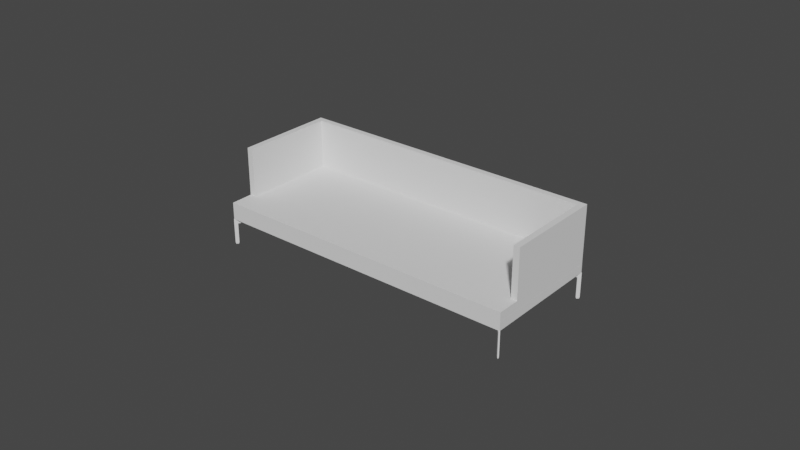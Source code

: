 # Source: couch.blend  (saved by Blender 2.82.7; exported with 4.5.12 LTS)
import bpy
from mathutils import Matrix  # noqa: F401  (used for matrix-valued properties, if any)

bpy.ops.wm.read_factory_settings(use_empty=True)
scene = bpy.context.scene
scene.name = 'Scene'

# ---- collections
col_collection = bpy.data.collections.new('Collection'); scene.collection.children.link(col_collection)

# ---- world
world_world = bpy.data.worlds.new('World'); scene.world = world_world
world_world.use_nodes = True; world_world.node_tree.nodes.clear()
_N = world_world.node_tree.nodes; _L = world_world.node_tree.links
n0 = _N.new('ShaderNodeOutputWorld'); n0.name = 'World Output'; n0.location = (300, 300)
n1 = _N.new('ShaderNodeBackground'); n1.name = 'Background'; n1.location = (10, 300)
n1.inputs[0].default_value = (0.05088, 0.05088, 0.05088, 1.0)
_L.new(n1.outputs[0], n0.inputs[0])
n0.is_active_output = True
world_world.color = (0.05088, 0.05088, 0.05088)
world_world.use_sun_shadow = False
world_world.sun_shadow_jitter_overblur = 0.0

# ---- meshes
me_cube_001 = bpy.data.meshes.new('Cube.001')
me_cube_001.from_pydata([(-1.0, -1.0, -1.0), (-1.0, -1.0, 1.0), (-1.0, 1.0, -1.0), (-1.0, 1.0, 1.0), (1.0, -1.0, -1.0), (1.0, -1.0, 1.0), (1.0, 1.0, -1.0), (1.0, 1.0, 1.0)], [], [(0, 1, 3, 2), (2, 3, 7, 6), (6, 7, 5, 4), (4, 5, 1, 0), (2, 6, 4, 0), (7, 3, 1, 5)])
_uv = me_cube_001.uv_layers.new(name='UVMap')
_uv.uv.foreach_set('vector', [0.375, 0.0, 0.625, 0.0, 0.625, 0.25, 0.375, 0.25, 0.375, 0.25, 0.625, 0.25, 0.625, 0.5, 0.375, 0.5, 0.375, 0.5, 0.625, 0.5, 0.625, 0.75, 0.375, 0.75, 0.375, 0.75, 0.625, 0.75, 0.625, 1.0, 0.375, 1.0, 0.125, 0.5, 0.375, 0.5, 0.375, 0.75, 0.125, 0.75, 0.625, 0.5, 0.875, 0.5, 0.875, 0.75, 0.625, 0.75])
me_cube_001.use_remesh_fix_poles = True
me_cube_001.use_remesh_preserve_attributes = False
me_cube_001.use_mirror_vertex_groups = False
me_cube_001.update()
me_cube_002 = bpy.data.meshes.new('Cube.002')
me_cube_002.from_pydata([(12.6, -1.184, -7.338), (12.6, -1.184, 7.338), (12.6, 0.3468, -7.338), (12.6, 0.3468, 7.338), (14.81, -1.184, -7.338), (14.81, -1.184, 7.338), (14.81, 0.3468, -7.338), (14.81, 0.3468, 7.338), (12.6, 0.4423, 7.338), (12.6, 0.4423, -7.338), (14.81, 0.4423, -7.338), (14.81, 0.4423, 7.338), (-41.12, 0.3468, 7.338), (-41.12, 0.3468, -7.338), (-41.12, 0.4423, 7.338), (-41.12, 0.4423, -7.338)], [], [(0, 1, 3, 2), (2, 3, 12, 13), (6, 7, 5, 4), (4, 5, 1, 0), (2, 6, 4, 0), (7, 3, 1, 5), (9, 8, 11, 10), (7, 6, 10, 11), (6, 2, 9, 10), (3, 7, 11, 8), (8, 9, 15, 14), (9, 2, 13, 15), (3, 8, 14, 12)])
_uv = me_cube_002.uv_layers.new(name='UVMap')
_uv.uv.foreach_set('vector', [0.375, 0.0, 0.625, 0.0, 0.625, 0.25, 0.375, 0.25, 0.375, 0.25, 0.625, 0.25, 0.625, 0.25, 0.375, 0.25, 0.375, 0.5, 0.625, 0.5, 0.625, 0.75, 0.375, 0.75, 0.375, 0.75, 0.625, 0.75, 0.625, 1.0, 0.375, 1.0, 0.125, 0.5, 0.375, 0.5, 0.375, 0.75, 0.125, 0.75, 0.625, 0.5, 0.875, 0.5, 0.875, 0.75, 0.625, 0.75, 0.375, 0.25, 0.625, 0.25, 0.625, 0.5, 0.375, 0.5, 0.625, 0.5, 0.375, 0.5, 0.375, 0.5, 0.625, 0.5, 0.375, 0.5, 0.125, 0.5, 0.125, 0.5, 0.375, 0.5, 0.875, 0.5, 0.625, 0.5, 0.625, 0.5, 0.875, 0.5, 0.625, 0.25, 0.375, 0.25, 0.375, 0.25, 0.625, 0.25, 0.125, 0.5, 0.125, 0.5, 0.125, 0.5, 0.125, 0.5, 0.875, 0.5, 0.875, 0.5, 0.875, 0.5, 0.875, 0.5])
me_cube_002.use_remesh_fix_poles = True
me_cube_002.use_remesh_preserve_attributes = False
me_cube_002.use_mirror_vertex_groups = False
me_cube_002.update()
me_cube_003 = bpy.data.meshes.new('Cube.003')
me_cube_003.from_pydata([(-0.6097, -0.6146, -1.0), (-0.6097, -0.6146, 1.0), (-0.6097, 1.289, -1.0), (-0.6097, 1.289, 1.0), (0.347, -0.6146, -1.0), (0.347, -0.6146, 1.0), (0.3509, 1.289, -1.0), (0.3509, 1.289, 1.0), (-0.6097, -0.2473, -1.0), (-0.6097, -0.2473, 1.0), (0.3509, -0.2432, -1.0), (0.3509, -0.2432, 1.0), (0.3903, -0.2432, 1.0), (0.3903, -0.6146, 1.0), (0.3903, -0.6146, -1.0), (0.3903, -0.2432, -1.0)], [], [(2, 3, 7, 6), (5, 4, 14, 13), (4, 5, 1, 0), (8, 10, 4, 0), (11, 9, 1, 5), (7, 3, 9, 11), (2, 6, 10, 8), (6, 7, 11, 10), (15, 12, 13, 14), (10, 11, 12, 15), (4, 10, 15, 14), (11, 5, 13, 12)])
_uv = me_cube_003.uv_layers.new(name='UVMap')
_uv.uv.foreach_set('vector', [0.375, 0.25, 0.625, 0.25, 0.625, 0.5, 0.375, 0.5, 0.625, 0.75, 0.375, 0.75, 0.375, 0.75, 0.625, 0.75, 0.375, 0.75, 0.625, 0.75, 0.625, 1.0, 0.375, 1.0, 0.125, 0.7041, 0.375, 0.7041, 0.375, 0.75, 0.125, 0.75, 0.625, 0.7041, 0.875, 0.7041, 0.875, 0.75, 0.625, 0.75, 0.625, 0.5, 0.875, 0.5, 0.875, 0.7041, 0.625, 0.7041, 0.125, 0.5, 0.375, 0.5, 0.375, 0.7041, 0.125, 0.7041, 0.375, 0.5, 0.625, 0.5, 0.625, 0.7041, 0.375, 0.7041, 0.375, 0.7041, 0.625, 0.7041, 0.625, 0.75, 0.375, 0.75, 0.375, 0.7041, 0.625, 0.7041, 0.625, 0.7041, 0.375, 0.7041, 0.375, 0.75, 0.375, 0.7041, 0.375, 0.7041, 0.375, 0.75, 0.625, 0.7041, 0.625, 0.75, 0.625, 0.75, 0.625, 0.7041])
me_cube_003.use_remesh_fix_poles = True
me_cube_003.use_remesh_preserve_attributes = False
me_cube_003.use_mirror_vertex_groups = False
me_cube_003.update()
me_cube = bpy.data.meshes.new('Cube')
me_cube.from_pydata([(-0.1179, -0.02343, 0.08182), (-0.1179, -0.02343, 0.09865), (-0.1179, 0.02343, 0.08182), (-0.1179, 0.02343, 0.09865), (0.01056, -0.02343, 0.06696), (0.01056, -0.02343, 0.09865), (0.01056, 0.02343, 0.06696), (0.01056, 0.02343, 0.09865), (0.0366, 0.02343, 0.09865), (0.0366, 0.02343, 0.06696), (0.0366, -0.02343, 0.06696), (0.0366, -0.02343, 0.09865), (0.01336, -0.02063, -0.08273), (0.01336, 0.02063, -0.08273), (0.0338, -0.02063, -0.08273), (0.0338, 0.02063, -0.08273), (0.01056, -0.02343, -0.08273), (0.01056, 0.02343, -0.08273), (0.0366, -0.02343, -0.08273), (0.0366, 0.02343, -0.08273), (0.01336, -0.02063, -0.09037), (0.01336, 0.02063, -0.09037), (0.0338, -0.02063, -0.09037), (0.0338, 0.02063, -0.09037)], [], [(0, 1, 3, 2), (2, 3, 7, 6), (6, 7, 8, 9), (4, 5, 1, 0), (2, 6, 4, 0), (7, 3, 1, 5), (9, 8, 11, 10), (5, 4, 10, 11), (6, 9, 19, 17), (7, 5, 11, 8), (12, 13, 21, 20), (9, 10, 18, 19), (4, 6, 17, 16), (10, 4, 16, 18), (13, 12, 16, 17), (14, 15, 19, 18), (15, 13, 17, 19), (12, 14, 18, 16), (20, 21, 23, 22), (14, 12, 20, 22), (15, 14, 22, 23), (13, 15, 23, 21)])
_uv = me_cube.uv_layers.new(name='UVMap')
_uv.uv.foreach_set('vector', [0.375, 0.0, 0.625, 0.0, 0.625, 0.25, 0.375, 0.25, 0.375, 0.25, 0.625, 0.25, 0.625, 0.5, 0.375, 0.5, 0.375, 0.5, 0.625, 0.5, 0.625, 0.5, 0.375, 0.5, 0.375, 0.75, 0.625, 0.75, 0.625, 1.0, 0.375, 1.0, 0.125, 0.5, 0.375, 0.5, 0.375, 0.75, 0.125, 0.75, 0.625, 0.5, 0.875, 0.5, 0.875, 0.75, 0.625, 0.75, 0.375, 0.5, 0.625, 0.5, 0.625, 0.75, 0.375, 0.75, 0.625, 0.75, 0.375, 0.75, 0.375, 0.75, 0.625, 0.75, 0.375, 0.5, 0.375, 0.5, 0.375, 0.5, 0.375, 0.5, 0.625, 0.5, 0.625, 0.75, 0.625, 0.75, 0.625, 0.5, 0.375, 0.735, 0.375, 0.515, 0.375, 0.515, 0.375, 0.735, 0.375, 0.5, 0.375, 0.75, 0.375, 0.75, 0.375, 0.5, 0.375, 0.75, 0.375, 0.5, 0.375, 0.5, 0.375, 0.75, 0.375, 0.75, 0.375, 0.75, 0.375, 0.75, 0.375, 0.75, 0.375, 0.515, 0.375, 0.735, 0.375, 0.75, 0.375, 0.5, 0.375, 0.735, 0.375, 0.515, 0.375, 0.5, 0.375, 0.75, 0.375, 0.515, 0.375, 0.515, 0.375, 0.5, 0.375, 0.5, 0.375, 0.735, 0.375, 0.735, 0.375, 0.75, 0.375, 0.75, 0.375, 0.735, 0.375, 0.515, 0.375, 0.515, 0.375, 0.735, 0.375, 0.735, 0.375, 0.735, 0.375, 0.735, 0.375, 0.735, 0.375, 0.515, 0.375, 0.735, 0.375, 0.735, 0.375, 0.515, 0.375, 0.515, 0.375, 0.515, 0.375, 0.515, 0.375, 0.515])
me_cube.use_remesh_fix_poles = True
me_cube.use_remesh_preserve_attributes = False
me_cube.use_mirror_vertex_groups = False
me_cube.update()

# ---- objects
ob_empty = bpy.data.objects.new('Empty', None)
ob_cube = bpy.data.objects.new('Cube', me_cube_001)
ob_empty_001 = bpy.data.objects.new('Empty.001', None)
ob_empty_002 = bpy.data.objects.new('Empty.002', None)
ob_cube_001 = bpy.data.objects.new('Cube.001', me_cube_002)
ob_cube_002 = bpy.data.objects.new('Cube.002', me_cube_003)
ob_cube_003 = bpy.data.objects.new('Cube.003', me_cube)

# ---- transforms, parenting, visibility, modifiers, constraints
ob_empty.location = (0.6782, 0.5755, 0.0)
ob_empty.scale = (0.7528, 0.7528, 0.7528)
ob_empty.empty_display_type = 'IMAGE'
ob_empty.empty_display_size = 5.0
ob_empty.lineart.crease_threshold = 0.0
ob_cube.location = (0.0, 0.0, 0.2213)
ob_cube.scale = (1.117, 0.4447, 0.03124)
ob_cube.lineart.crease_threshold = 0.0
ob_empty_001.location = (0.6782, 0.626, -0.4555)
ob_empty_001.rotation_euler = (1.571, -0.0, 0.0)
ob_empty_001.scale = (0.7528, 0.7528, 0.7528)
ob_empty_001.empty_display_type = 'IMAGE'
ob_empty_001.empty_display_size = 5.0
ob_empty_001.lineart.crease_threshold = 0.0
ob_empty_002.location = (-1.746, 1.065, -0.4555)
ob_empty_002.rotation_euler = (1.571, -0.0, -1.571)
ob_empty_002.scale = (0.7528, 0.7528, 0.7528)
ob_empty_002.empty_display_type = 'IMAGE'
ob_empty_002.empty_display_size = 5.0
ob_empty_002.lineart.crease_threshold = 0.0
ob_cube_001.location = (0.8211, 0.2475, 0.4607)
ob_cube_001.scale = (0.01997, 0.4447, 0.02838)
ob_cube_001.lineart.crease_threshold = 0.0
_m = ob_cube_001.modifiers.new('Mirror', 'MIRROR')
_m.use_clip = True
_m.mirror_object = ob_cube
ob_cube_002.location = (0.6809, -0.1714, 0.284)
ob_cube_002.scale = (1.117, 0.4447, 0.03124)
ob_cube_002.lineart.crease_threshold = 0.0
_m = ob_cube_002.modifiers.new('Mirror', 'MIRROR')
_m.use_clip = True
_m.mirror_object = ob_cube
ob_cube_003.location = (1.091, -0.4219, 0.09139)
ob_cube_003.rotation_euler = (0.0, -0.0, -0.7854)
ob_cube_003.scale = (1.0, 0.2171, 1.0)
ob_cube_003.lineart.crease_threshold = 0.0
_m = ob_cube_003.modifiers.new('Bevel', 'BEVEL')
_m.width = 0.003
_m.width_pct = 0.003
_m.segments = 3
_m.limit_method = 'NONE'
_m = ob_cube_003.modifiers.new('Subdivision', 'SUBSURF')
_m.uv_smooth = 'PRESERVE_CORNERS'
_m.levels = 2
_m.show_only_control_edges = False
_m = ob_cube_003.modifiers.new('Mirror', 'MIRROR')
_m.use_axis = (True, True, False)
_m.mirror_object = ob_cube

# ---- collection membership
col_collection.objects.link(ob_empty)
col_collection.objects.link(ob_cube)
col_collection.objects.link(ob_empty_001)
col_collection.objects.link(ob_empty_002)
col_collection.objects.link(ob_cube_001)
col_collection.objects.link(ob_cube_002)
col_collection.objects.link(ob_cube_003)

# ---- scene / render settings (as saved in the file)
scene.frame_start = 1; scene.frame_end = 250; scene.frame_set(1)
scene.render.engine = 'BLENDER_EEVEE_NEXT'
scene.cycles.use_denoising = False
scene.cycles.samples = 128
scene.cycles.sampling_pattern = 'TABULATED_SOBOL'
scene.cycles.use_adaptive_sampling = False
scene.cycles.use_light_tree = False
scene.view_settings.view_transform = 'Filmic'
bpy.context.view_layer.update()

# ---- added for rendering (the .blend has no active camera and no usable light): camera, sun
cam_auto = bpy.data.cameras.new('AutoCamera')
cam_auto.lens = 50.0
cam_auto.sensor_width = 36.0
cam_auto.clip_end = 1000.0
ob_auto_camera = bpy.data.objects.new('AutoCamera', cam_auto)
scene.collection.objects.link(ob_auto_camera)
ob_auto_camera.location = (4.14114, -4.96937, 3.6479)
ob_auto_camera.rotation_euler = (1.09748, -7.21219e-08, 0.694738)
scene.camera = ob_auto_camera
light_auto_sun = bpy.data.lights.new('AutoSun', 'SUN')
light_auto_sun.energy = 3.0
light_auto_sun.angle = 0.0523599
ob_auto_sun = bpy.data.objects.new('AutoSun', light_auto_sun)
scene.collection.objects.link(ob_auto_sun)
ob_auto_sun.rotation_euler = (0.872665, 0.174533, 0.523599)
bpy.context.view_layer.update()
